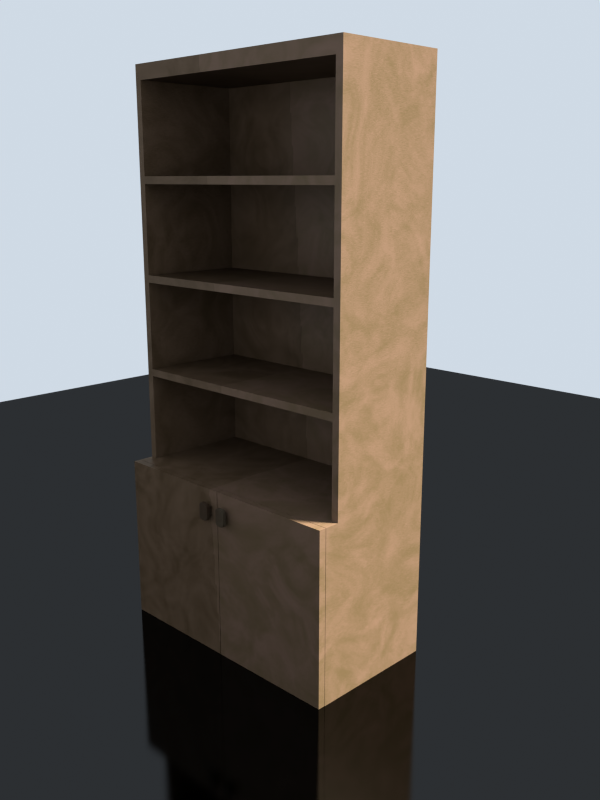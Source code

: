 # Source: bookcase.blend  (saved by Blender 2.67.0; exported with 4.5.12 LTS)
import bpy
from mathutils import Matrix  # noqa: F401  (used for matrix-valued properties, if any)

bpy.ops.wm.read_factory_settings(use_empty=True)
scene = bpy.context.scene
scene.name = 'Scene'

# ---- collections
col_collection_1 = bpy.data.collections.new('Collection 1'); scene.collection.children.link(col_collection_1)

# ---- materials (node trees are filled in below, after node groups)
mat_wood = bpy.data.materials.new('Wood')
mat_wood.alpha_threshold = 0.0
mat_wood.diffuse_color = (0.2019, 0.163, 0.1197, 1.0)
mat_wood.roughness = 0.5
mat_wood.specular_intensity = 0.2
mat_wood.line_color = (0.0, 0.0, 0.0, 1.0)
mat_dark_wood = bpy.data.materials.new('Dark Wood')
mat_dark_wood.alpha_threshold = 0.0
mat_dark_wood.diffuse_color = (0.05222, 0.02953, 0.02007, 1.0)
mat_dark_wood.roughness = 0.5
mat_dark_wood.specular_intensity = 0.2
mat_dark_wood.line_color = (0.0, 0.0, 0.0, 1.0)
mat_granite = bpy.data.materials.new('Granite')
mat_granite.alpha_threshold = 0.0
mat_granite.preview_render_type = 'CUBE'
mat_granite.diffuse_color = (0.02365, 0.02365, 0.02365, 1.0)
mat_granite.specular_color = (0.1992, 0.2019, 0.2019)
mat_granite.roughness = 1.059
mat_granite.specular_intensity = 0.8
mat_granite.line_color = (0.0, 0.0, 0.0, 1.0)

# ---- node groups
ng_wood_rings_001 = bpy.data.node_groups.new('Wood.Rings.001', 'ShaderNodeTree')
_s = ng_wood_rings_001.interface.new_socket(name='Rings', in_out='OUTPUT', socket_type='NodeSocketFloat')
_s.min_value = 0.0
_s.max_value = 0.0
_s = ng_wood_rings_001.interface.new_socket(name='Coords', in_out='INPUT', socket_type='NodeSocketVector')
_s.min_value = -1.0
_s.max_value = 1.0
_s = ng_wood_rings_001.interface.new_socket(name='Strength', in_out='INPUT', socket_type='NodeSocketFloat')
_s.default_value = 0.5
_s.min_value = -100.0
_s.max_value = 100.0
_s = ng_wood_rings_001.interface.new_socket(name='Density', in_out='INPUT', socket_type='NodeSocketFloat')
_s.default_value = 50.0
_s.min_value = -100.0
_s.max_value = 100.0
_s = ng_wood_rings_001.interface.new_socket(name='Shape', in_out='INPUT', socket_type='NodeSocketFloat')
_s.default_value = 2.5
_s.min_value = -100.0
_s.max_value = 100.0
_N = ng_wood_rings_001.nodes; _L = ng_wood_rings_001.links
n0 = _N.new('ShaderNodeMath'); n0.name = 'Add.001'; n0.location = (-680, 62)
n0.width = 120
n0.hide = True
n0.operation = 'MULTIPLY'
n1 = _N.new('ShaderNodeMath'); n1.name = 'Add'; n1.location = (-679, 105)
n1.width = 120
n1.hide = True
n1.operation = 'MULTIPLY'
n2 = _N.new('ShaderNodeMath'); n2.name = 'Add.002'; n2.location = (-566, 84)
n2.width = 120
n2.hide = True
n3 = _N.new('ShaderNodeSeparateColor'); n3.name = 'Separate RGB'; n3.location = (-791, 136)
n3.width = 80
n4 = _N.new('ShaderNodeMath'); n4.name = 'Add.003'; n4.location = (-447, 84)
n4.width = 120
n4.hide = True
n4.operation = 'POWER'
n5 = _N.new('ShaderNodeMath'); n5.name = 'Add'; n5.location = (-792, -40)
n5.width = 160
n5.hide = True
n5.operation = 'MULTIPLY'
n6 = _N.new('ShaderNodeMath'); n6.name = 'Add.001'; n6.location = (-673, -70)
n6.width = 160
n6.hide = True
n6.operation = 'ROUND'
n6.inputs[1].default_value = 0.005
n7 = _N.new('ShaderNodeMath'); n7.name = 'Add.002'; n7.location = (-558, -47)
n7.width = 160
n7.hide = True
n7.operation = 'SUBTRACT'
n8 = _N.new('ShaderNodeMath'); n8.name = 'Add.008'; n8.location = (-439, -48)
n8.width = 160
n8.hide = True
n9 = _N.new('ShaderNodeMath'); n9.name = 'Add.011'; n9.location = (-701, -134)
n9.width = 160
n9.hide = True
n9.operation = 'POWER'
n10 = _N.new('ShaderNodeMath'); n10.name = 'Add.010'; n10.location = (-472, -134)
n10.width = 160
n10.hide = True
n10.operation = 'COSINE'
n11 = _N.new('ShaderNodeMath'); n11.name = 'Add.009'; n11.location = (-586, -134)
n11.width = 160
n11.hide = True
n11.operation = 'MULTIPLY'
n11.inputs[1].default_value = 6.283
n12 = _N.new('ShaderNodeMath'); n12.name = 'Add.013'; n12.location = (-355, -143)
n12.width = 160
n12.hide = True
n12.operation = 'MULTIPLY'
n13 = _N.new('ShaderNodeMath'); n13.name = 'Add.012'; n13.location = (-239, -142)
n13.width = 160
n13.hide = True
n14 = _N.new('NodeGroupInput'); n14.name = 'Group Input'; n14.location = (-914, -45)
n15 = _N.new('NodeGroupOutput'); n15.name = 'Group Output'; n15.location = (-117, -142)
_L.new(n4.outputs[0], n5.inputs[0])
_L.new(n5.outputs[0], n6.inputs[0])
_L.new(n7.outputs[0], n8.inputs[0])
_L.new(n5.outputs[0], n7.inputs[0])
_L.new(n6.outputs[0], n7.inputs[1])
_L.new(n8.outputs[0], n9.inputs[0])
_L.new(n9.outputs[0], n11.inputs[0])
_L.new(n11.outputs[0], n10.inputs[0])
_L.new(n12.outputs[0], n13.inputs[0])
_L.new(n3.outputs[1], n5.inputs[0])
_L.new(n3.outputs[1], n5.inputs[1])
_L.new(n3.outputs[2], n6.inputs[0])
_L.new(n3.outputs[2], n6.inputs[1])
_L.new(n5.outputs[0], n7.inputs[0])
_L.new(n7.outputs[0], n4.inputs[0])
_L.new(n6.outputs[0], n7.inputs[1])
_L.new(n14.outputs[2], n5.inputs[1])
_L.new(n14.outputs[3], n9.inputs[1])
_L.new(n14.outputs[0], n3.inputs[0])
_L.new(n10.outputs[0], n12.inputs[0])
_L.new(n14.outputs[1], n12.inputs[1])
_L.new(n13.outputs[0], n15.inputs[0])
n15.is_active_output = True
ng_mod = bpy.data.node_groups.new('Mod', 'ShaderNodeTree')
_s = ng_mod.interface.new_socket(name='Output', in_out='OUTPUT', socket_type='NodeSocketFloat')
_s.min_value = 0.0
_s.max_value = 0.0
_s = ng_mod.interface.new_socket(name='Value', in_out='INPUT', socket_type='NodeSocketFloat')
_s.default_value = 55.0
_s.min_value = -1e+04
_s.max_value = 1e+04
_s = ng_mod.interface.new_socket(name='Mod', in_out='INPUT', socket_type='NodeSocketFloat')
_s.default_value = 10.0
_s.min_value = -1e+04
_s.max_value = 1e+04
_N = ng_mod.nodes; _L = ng_mod.links
n0 = _N.new('NodeGroupOutput'); n0.name = 'Group Output'; n0.location = (496, 180)
n1 = _N.new('ShaderNodeMath'); n1.name = 'Math.001'; n1.location = (327, 346)
n1.width = 120
n1.operation = 'SUBTRACT'
n2 = _N.new('ShaderNodeMath'); n2.name = 'Math.002'; n2.location = (-48, -52)
n2.width = 120
n2.operation = 'ROUND'
n2.inputs[1].default_value = 0.0
n3 = _N.new('ShaderNodeMath'); n3.name = 'Math'; n3.location = (-359, -58)
n3.width = 120
n3.operation = 'DIVIDE'
n4 = _N.new('ShaderNodeMath'); n4.name = 'Math.004'; n4.location = (-209, -57)
n4.width = 120
n4.operation = 'SUBTRACT'
n5 = _N.new('ShaderNodeMath'); n5.name = 'Math.003'; n5.location = (102, 100)
n5.width = 120
n5.operation = 'MULTIPLY'
n6 = _N.new('NodeGroupInput'); n6.name = 'Group Input'; n6.location = (-572, 35)
_L.new(n3.outputs[0], n4.inputs[0])
_L.new(n6.outputs[0], n3.inputs[0])
_L.new(n6.outputs[1], n3.inputs[1])
_L.new(n1.outputs[0], n0.inputs[0])
_L.new(n6.outputs[0], n1.inputs[0])
_L.new(n2.outputs[0], n5.inputs[0])
_L.new(n5.outputs[0], n1.inputs[1])
_L.new(n6.outputs[1], n5.inputs[1])
_L.new(n4.outputs[0], n2.inputs[0])
n0.is_active_output = True
ng_digit_select = bpy.data.node_groups.new('Digit select', 'ShaderNodeTree')
_s = ng_digit_select.interface.new_socket(name='Output', in_out='OUTPUT', socket_type='NodeSocketFloat')
_s.min_value = 0.0
_s.max_value = 0.0
_s = ng_digit_select.interface.new_socket(name='Value', in_out='INPUT', socket_type='NodeSocketFloat')
_s.default_value = 0.5
_s.min_value = -1e+04
_s.max_value = 1e+04
_s = ng_digit_select.interface.new_socket(name='Mod', in_out='INPUT', socket_type='NodeSocketFloat')
_s.default_value = 256.0
_s.min_value = -1e+04
_s.max_value = 1e+04
_s = ng_digit_select.interface.new_socket(name='Digit', in_out='INPUT', socket_type='NodeSocketFloat')
_s.min_value = 0.0
_s.max_value = 100.0
_N = ng_digit_select.nodes; _L = ng_digit_select.links
n0 = _N.new('ShaderNodeMath'); n0.name = 'Math.001'; n0.location = (-63, 158)
n0.width = 120
n0.operation = 'SUBTRACT'
n1 = _N.new('ShaderNodeMath'); n1.name = 'Math'; n1.location = (-262, 213)
n1.width = 120
n1.operation = 'DIVIDE'
n2 = _N.new('NodeGroupOutput'); n2.name = 'Group Output'; n2.location = (504, 27)
n3 = _N.new('NodeGroupInput'); n3.name = 'Group Input'; n3.location = (-717, 49)
n4 = _N.new('ShaderNodeGroup'); n4.name = 'Group.001'; n4.location = (302, 11)
n4.width = 120
n4.node_tree = ng_mod
n5 = _N.new('ShaderNodeMath'); n5.name = 'Math.002'; n5.location = (93, 115)
n5.width = 120
n5.operation = 'ROUND'
n5.inputs[1].default_value = 0.0
n6 = _N.new('ShaderNodeMath'); n6.name = 'Math.003'; n6.location = (-436, 65)
n6.width = 120
n6.operation = 'POWER'
_L.new(n3.outputs[1], n4.inputs[1])
_L.new(n1.outputs[0], n0.inputs[0])
_L.new(n0.outputs[0], n5.inputs[0])
_L.new(n5.outputs[0], n4.inputs[0])
_L.new(n4.outputs[0], n2.inputs[0])
_L.new(n3.outputs[2], n6.inputs[1])
_L.new(n3.outputs[1], n6.inputs[0])
_L.new(n6.outputs[0], n1.inputs[1])
_L.new(n3.outputs[0], n1.inputs[0])
n2.is_active_output = True
ng_vector_rand = bpy.data.node_groups.new('Vector Rand', 'ShaderNodeTree')
_s = ng_vector_rand.interface.new_socket(name='Vector', in_out='OUTPUT', socket_type='NodeSocketVector')
_s.min_value = 0.0
_s.max_value = 0.0
_s = ng_vector_rand.interface.new_socket(name='Vector', in_out='INPUT', socket_type='NodeSocketVector')
_s.default_value = (0.5, 0.5, 0.5)
_s.min_value = -1e+04
_s.max_value = 1e+04
_s = ng_vector_rand.interface.new_socket(name='Seed', in_out='INPUT', socket_type='NodeSocketFloat')
_s.default_value = 0.5
_s.min_value = 0.0
_s.max_value = 1.678e+07
_s = ng_vector_rand.interface.new_socket(name='Mod', in_out='INPUT', socket_type='NodeSocketFloat')
_s.default_value = 256.0
_s.min_value = 16.0
_s.max_value = 1024.0
_N = ng_vector_rand.nodes; _L = ng_vector_rand.links
n0 = _N.new('ShaderNodeMath'); n0.name = 'Math.003'; n0.location = (178, 174)
n0.width = 120
n0.operation = 'DIVIDE'
n0.use_clamp = True
n1 = _N.new('ShaderNodeGroup'); n1.name = 'Group.002'; n1.location = (-92, -129)
n1.width = 120
n1.node_tree = ng_digit_select
n1.inputs[2].default_value = 1.0
n2 = _N.new('ShaderNodeMath'); n2.name = 'Math.005'; n2.location = (109, -309)
n2.width = 120
n2.operation = 'DIVIDE'
n2.use_clamp = True
n3 = _N.new('ShaderNodeMath'); n3.name = 'Math.004'; n3.location = (222, -16)
n3.width = 120
n3.operation = 'DIVIDE'
n3.use_clamp = True
n4 = _N.new('ShaderNodeGroup'); n4.name = 'Group'; n4.location = (-137, 244)
n4.width = 120
n4.node_tree = ng_mod
n5 = _N.new('NodeGroupInput'); n5.name = 'Group Input'; n5.location = (-832, 265)
n6 = _N.new('ShaderNodeGroup'); n6.name = 'Group.003'; n6.location = (-115, -441)
n6.width = 120
n6.node_tree = ng_digit_select
n6.inputs[2].default_value = 2.0
n7 = _N.new('NodeGroupOutput'); n7.name = 'Group Output'; n7.location = (868, 339)
n8 = _N.new('ShaderNodeVectorMath'); n8.name = 'Vector Math'; n8.location = (726, 313)
n8.width = 80
n9 = _N.new('ShaderNodeCombineColor'); n9.name = 'Combine RGB'; n9.location = (488, -66)
n9.width = 80
_L.new(n5.outputs[0], n8.inputs[0])
_L.new(n4.outputs[0], n0.inputs[0])
_L.new(n5.outputs[2], n4.inputs[1])
_L.new(n5.outputs[2], n0.inputs[1])
_L.new(n5.outputs[1], n4.inputs[0])
_L.new(n5.outputs[2], n1.inputs[1])
_L.new(n5.outputs[1], n1.inputs[0])
_L.new(n1.outputs[0], n3.inputs[0])
_L.new(n0.outputs[0], n9.inputs[0])
_L.new(n3.outputs[0], n9.inputs[1])
_L.new(n5.outputs[2], n3.inputs[1])
_L.new(n5.outputs[1], n6.inputs[0])
_L.new(n5.outputs[2], n6.inputs[1])
_L.new(n6.outputs[0], n2.inputs[0])
_L.new(n2.outputs[0], n9.inputs[2])
_L.new(n5.outputs[2], n2.inputs[1])
_L.new(n8.outputs[0], n7.inputs[0])
_L.new(n9.outputs[0], n8.inputs[1])
n7.is_active_output = True
ng_wood_gnarl__grain___stain_001 = bpy.data.node_groups.new('Wood.Gnarl, Grain & Stain.001', 'ShaderNodeTree')
_s = ng_wood_gnarl__grain___stain_001.interface.new_socket(name='Gnarled Coords', in_out='OUTPUT', socket_type='NodeSocketColor')
_s = ng_wood_gnarl__grain___stain_001.interface.new_socket(name='Grain', in_out='OUTPUT', socket_type='NodeSocketFloat')
_s.min_value = 0.0
_s.max_value = 0.0
_s = ng_wood_gnarl__grain___stain_001.interface.new_socket(name='Coords', in_out='INPUT', socket_type='NodeSocketVector')
_s.min_value = 0.0
_s.max_value = 1.0
_s = ng_wood_gnarl__grain___stain_001.interface.new_socket(name='Gnarl Strength', in_out='INPUT', socket_type='NodeSocketFloat')
_s.subtype = 'FACTOR'
_s.default_value = 0.2
_s.min_value = 0.0
_s.max_value = 1.0
_s = ng_wood_gnarl__grain___stain_001.interface.new_socket(name='Gnarl Density', in_out='INPUT', socket_type='NodeSocketFloat')
_s.default_value = 0.6666
_s.min_value = -1000.0
_s.max_value = 1000.0
_s = ng_wood_gnarl__grain___stain_001.interface.new_socket(name='Grain Strength', in_out='INPUT', socket_type='NodeSocketFloat')
_s.default_value = 4.0
_s.min_value = -100.0
_s.max_value = 100.0
_s = ng_wood_gnarl__grain___stain_001.interface.new_socket(name='Grain Density', in_out='INPUT', socket_type='NodeSocketFloat')
_s.default_value = 100.0
_s.min_value = -1000.0
_s.max_value = 1000.0
_s = ng_wood_gnarl__grain___stain_001.interface.new_socket(name='Stain', in_out='INPUT', socket_type='NodeSocketFloat')
_s.default_value = 4.0
_s.min_value = -100.0
_s.max_value = 100.0
_N = ng_wood_gnarl__grain___stain_001.nodes; _L = ng_wood_gnarl__grain___stain_001.links
n0 = _N.new('ShaderNodeMath'); n0.name = 'Add.003'; n0.location = (-416, -28)
n0.width = 160
n0.operation = 'MULTIPLY'
n1 = _N.new('ShaderNodeMix'); n1.name = 'Mix'; n1.location = (-416, 50)
n1.width = 100
n1.hide = True
n1.data_type = 'RGBA'
n1.blend_type = 'SUBTRACT'
n1.inputs[0].default_value = 1.0
n2 = _N.new('ShaderNodeMath'); n2.name = 'Add.005'; n2.location = (367, -46)
n2.width = 160
n2.hide = True
n3 = _N.new('ShaderNodeMath'); n3.name = 'Add.015'; n3.location = (506, -65)
n3.width = 160
n3.hide = True
n3.operation = 'MULTIPLY'
n4 = _N.new('ShaderNodeMix'); n4.name = 'Mix.001'; n4.location = (-273, 18)
n4.width = 100
n4.hide = True
n4.data_type = 'RGBA'
n4.blend_type = 'ADD'
n5 = _N.new('ShaderNodeMath'); n5.name = 'Add.004'; n5.location = (-210, -53)
n5.width = 160
n5.operation = 'SUBTRACT'
n6 = _N.new('ShaderNodeMapping'); n6.name = 'Mapping'; n6.location = (-146, -1)
n6.hide = True
n6.inputs[3].default_value = (0.1, 2.0, 2.0)
n7 = _N.new('ShaderNodeMath'); n7.name = 'Add.008'; n7.location = (-376, -167)
n7.width = 160
n7.hide = True
n7.operation = 'SUBTRACT'
n8 = _N.new('ShaderNodeMath'); n8.name = 'Add.006'; n8.location = (-507, -167)
n8.width = 160
n8.hide = True
n8.operation = 'MULTIPLY'
n9 = _N.new('ShaderNodeMath'); n9.name = 'Add.009'; n9.location = (125, -112)
n9.width = 160
n9.hide = True
n9.operation = 'SUBTRACT'
n10 = _N.new('ShaderNodeMath'); n10.name = 'Add.010'; n10.location = (-6, -112)
n10.width = 160
n10.hide = True
n10.operation = 'MULTIPLY'
n11 = _N.new('ShaderNodeMath'); n11.name = 'Add.016'; n11.location = (239, -14)
n11.width = 160
n11.hide = True
n11.operation = 'SUBTRACT'
n12 = _N.new('ShaderNodeMath'); n12.name = 'Add.007'; n12.location = (116, -24)
n12.width = 160
n12.hide = True
n12.operation = 'MULTIPLY'
n13 = _N.new('NodeGroupInput'); n13.name = 'Group Input'; n13.location = (-731, -21)
n14 = _N.new('NodeGroupOutput'); n14.name = 'Group Output'; n14.location = (628, -24)
n15 = _N.new('ShaderNodeTexNoise'); n15.name = 'Noise Texture.001'; n15.location = (-25, 28)
n15.width = 150
n16 = _N.new('ShaderNodeTexNoise'); n16.name = 'Noise Texture'; n16.location = (-555, 1)
n16.width = 150
n16.hide = True
n16.inputs[3].default_value = 4.0
n16.inputs[8].default_value = 2.5
_L.new(n13.outputs[0], n16.inputs[0])
_L.new(n16.outputs[1], n1.inputs[6])
_L.new(n1.outputs[2], n4.inputs[7])
_L.new(n16.outputs[0], n0.inputs[0])
_L.new(n0.outputs[0], n5.inputs[0])
_L.new(n2.outputs[0], n3.inputs[0])
_L.new(n5.outputs[0], n2.inputs[1])
_L.new(n3.outputs[0], n14.inputs[1])
_L.new(n12.outputs[0], n11.inputs[0])
_L.new(n15.outputs[0], n12.inputs[0])
_L.new(n11.outputs[0], n2.inputs[0])
_L.new(n4.outputs[2], n6.inputs[0])
_L.new(n6.outputs[0], n15.inputs[0])
_L.new(n4.outputs[2], n14.inputs[0])
_L.new(n13.outputs[0], n4.inputs[6])
_L.new(n13.outputs[1], n4.inputs[0])
_L.new(n13.outputs[5], n0.inputs[1])
_L.new(n8.outputs[0], n7.inputs[0])
_L.new(n7.outputs[0], n5.inputs[1])
_L.new(n13.outputs[5], n8.inputs[0])
_L.new(n13.outputs[4], n15.inputs[2])
_L.new(n10.outputs[0], n9.inputs[0])
_L.new(n13.outputs[3], n10.inputs[0])
_L.new(n9.outputs[0], n11.inputs[1])
_L.new(n13.outputs[3], n12.inputs[1])
_L.new(n13.outputs[2], n16.inputs[2])
n14.is_active_output = True
ng_wood_texture = bpy.data.node_groups.new('Wood texture', 'ShaderNodeTree')
_s = ng_wood_texture.interface.new_socket(name='Color', in_out='OUTPUT', socket_type='NodeSocketColor')
_s = ng_wood_texture.interface.new_socket(name='Normal', in_out='OUTPUT', socket_type='NodeSocketColor')
_s.default_value = (0.0, 0.0, 0.0, 0.0)
_s = ng_wood_texture.interface.new_socket(name='Displacement', in_out='OUTPUT', socket_type='NodeSocketFloat')
_s.min_value = 0.0
_s.max_value = 0.0
_s = ng_wood_texture.interface.new_socket(name='Seed', in_out='INPUT', socket_type='NodeSocketFloat')
_s.min_value = 0.0
_s.max_value = 1e+06
_s = ng_wood_texture.interface.new_socket(name='Color', in_out='INPUT', socket_type='NodeSocketColor')
_s.default_value = (1.0, 0.6065, 0.2845, 1.0)
_s = ng_wood_texture.interface.new_socket(name='Ring in', in_out='INPUT', socket_type='NodeSocketColor')
_s.default_value = (0.07267, 0.0109, 0.0, 1.0)
_s = ng_wood_texture.interface.new_socket(name='Ring out', in_out='INPUT', socket_type='NodeSocketColor')
_s.default_value = (0.307, 0.1215, 0.04202, 1.0)
_s = ng_wood_texture.interface.new_socket(name='Gnarl Strength', in_out='INPUT', socket_type='NodeSocketFloat')
_s.subtype = 'FACTOR'
_s.default_value = 0.2
_s.min_value = 0.0
_s.max_value = 1.0
_s = ng_wood_texture.interface.new_socket(name='Gnarl Density', in_out='INPUT', socket_type='NodeSocketFloat')
_s.default_value = 0.5
_s.min_value = 0.0
_s.max_value = 1.0
_s = ng_wood_texture.interface.new_socket(name='Grain Strength', in_out='INPUT', socket_type='NodeSocketFloat')
_s.default_value = 4.0
_s.min_value = 0.0
_s.max_value = 10.0
_s = ng_wood_texture.interface.new_socket(name='Grain Density', in_out='INPUT', socket_type='NodeSocketFloat')
_s.default_value = 1.0
_s.min_value = 0.0
_s.max_value = 10.0
_s = ng_wood_texture.interface.new_socket(name='Stain', in_out='INPUT', socket_type='NodeSocketFloat')
_s.default_value = 4.0
_s.min_value = 0.0
_s.max_value = 10.0
_s = ng_wood_texture.interface.new_socket(name='Ring Strength', in_out='INPUT', socket_type='NodeSocketFloat')
_s.default_value = 0.5
_s.min_value = 0.0
_s.max_value = 1.0
_s = ng_wood_texture.interface.new_socket(name='Ring Density', in_out='INPUT', socket_type='NodeSocketFloat')
_s.default_value = 50.0
_s.min_value = 0.0
_s.max_value = 250.0
_s = ng_wood_texture.interface.new_socket(name='Ring Shape', in_out='INPUT', socket_type='NodeSocketFloat')
_s.default_value = 2.5
_s.min_value = 0.5
_s.max_value = 10.0
_s = ng_wood_texture.interface.new_socket(name='Bump strength', in_out='INPUT', socket_type='NodeSocketFloat')
_s.default_value = 1.0
_s.min_value = 0.0
_s.max_value = 10.0
_s = ng_wood_texture.interface.new_socket(name='Disp strength', in_out='INPUT', socket_type='NodeSocketFloat')
_s.default_value = 1.0
_s.min_value = 0.0
_s.max_value = 10.0
_s = ng_wood_texture.interface.new_socket(name='Ring depth', in_out='INPUT', socket_type='NodeSocketFloat')
_s.default_value = 1.0
_s.min_value = 0.0
_s.max_value = 1.0
_s = ng_wood_texture.interface.new_socket(name='Grain depth', in_out='INPUT', socket_type='NodeSocketFloat')
_s.default_value = 0.2
_s.min_value = 0.0
_s.max_value = 1.0
_N = ng_wood_texture.nodes; _L = ng_wood_texture.links
n0 = _N.new('ShaderNodeMix'); n0.name = 'Mix.003'; n0.location = (246, -80)
n0.width = 100
n0.hide = True
n0.data_type = 'RGBA'
n1 = _N.new('ShaderNodeMix'); n1.name = 'Mix.004'; n1.location = (246, -170)
n1.width = 100
n1.hide = True
n1.data_type = 'RGBA'
n2 = _N.new('ShaderNodeMix'); n2.name = 'Mix.002'; n2.location = (420, -80)
n2.width = 100
n2.hide = True
n2.data_type = 'RGBA'
n3 = _N.new('ShaderNodeGroup'); n3.name = 'NodeGroup.001'; n3.location = (197, 159)
n3.width = 200
n3.node_tree = ng_wood_rings_001
n4 = _N.new('ShaderNodeBump'); n4.name = 'Bump'; n4.location = (817, 509)
n4.width = 150
n4.inputs[2].default_value = 1.0
n5 = _N.new('ShaderNodeMath'); n5.name = 'Math.001'; n5.location = (281, 498)
n5.width = 120
n5.operation = 'MULTIPLY'
n6 = _N.new('NodeGroupOutput'); n6.name = 'Group Output'; n6.location = (893, 185)
n7 = _N.new('ShaderNodeMath'); n7.name = 'Math.003'; n7.location = (619, 450)
n7.width = 120
n8 = _N.new('ShaderNodeMath'); n8.name = 'Math'; n8.location = (414, 660)
n8.width = 120
n8.operation = 'MULTIPLY'
n8.inputs[1].default_value = 0.01
n9 = _N.new('ShaderNodeMath'); n9.name = 'Math.002'; n9.location = (431, 338)
n9.width = 120
n9.operation = 'MULTIPLY'
n10 = _N.new('ShaderNodeMath'); n10.name = 'Math.005'; n10.location = (774, 359)
n10.width = 120
n10.operation = 'MULTIPLY'
n11 = _N.new('NodeGroupInput'); n11.name = 'Group Input'; n11.location = (-793, -42)
n11.width = 125
n12 = _N.new('ShaderNodeMath'); n12.name = 'Math.004'; n12.location = (-182, -199)
n12.width = 120
n12.operation = 'DIVIDE'
n13 = _N.new('ShaderNodeMath'); n13.name = 'Math.006'; n13.location = (-426, -139)
n13.width = 120
n13.hide = True
n13.operation = 'MULTIPLY'
n13.inputs[1].default_value = 2.0
n14 = _N.new('ShaderNodeMath'); n14.name = 'Math.007'; n14.location = (-338, -56)
n14.width = 120
n14.hide = True
n14.operation = 'MULTIPLY'
n15 = _N.new('ShaderNodeGroup'); n15.name = 'Group.002'; n15.location = (-428, 221)
n15.width = 166
n15.node_tree = ng_vector_rand
n15.inputs[2].default_value = 100.0
n16 = _N.new('ShaderNodeGroup'); n16.name = 'NodeGroup.002'; n16.location = (-155, 283)
n16.width = 200
n16.node_tree = ng_wood_gnarl__grain___stain_001
n17 = _N.new('ShaderNodeTexCoord'); n17.name = 'Texture Coordinate'; n17.location = (-674, 249)
n17.width = 150
_L.new(n0.outputs[2], n2.inputs[6])
_L.new(n11.outputs[2], n0.inputs[6])
_L.new(n11.outputs[3], n0.inputs[7])
_L.new(n11.outputs[1], n1.inputs[7])
_L.new(n1.outputs[2], n2.inputs[7])
_L.new(n3.outputs[0], n2.inputs[0])
_L.new(n16.outputs[1], n0.inputs[0])
_L.new(n16.outputs[0], n3.inputs[0])
_L.new(n16.outputs[1], n1.inputs[0])
_L.new(n11.outputs[3], n1.inputs[6])
_L.new(n2.outputs[2], n6.inputs[0])
_L.new(n4.outputs[0], n6.inputs[1])
_L.new(n11.outputs[0], n15.inputs[1])
_L.new(n15.outputs[0], n16.inputs[0])
_L.new(n11.outputs[4], n16.inputs[1])
_L.new(n11.outputs[5], n16.inputs[2])
_L.new(n11.outputs[6], n16.inputs[3])
_L.new(n11.outputs[8], n16.inputs[5])
_L.new(n11.outputs[9], n3.inputs[1])
_L.new(n11.outputs[10], n3.inputs[2])
_L.new(n11.outputs[11], n3.inputs[3])
_L.new(n16.outputs[0], n5.inputs[1])
_L.new(n3.outputs[0], n9.inputs[1])
_L.new(n7.outputs[0], n4.inputs[3])
_L.new(n8.outputs[0], n4.inputs[0])
_L.new(n9.outputs[0], n7.inputs[1])
_L.new(n11.outputs[12], n8.inputs[0])
_L.new(n11.outputs[14], n12.inputs[0])
_L.new(n11.outputs[15], n5.inputs[0])
_L.new(n5.outputs[0], n7.inputs[0])
_L.new(n7.outputs[0], n10.inputs[0])
_L.new(n12.outputs[0], n9.inputs[0])
_L.new(n11.outputs[10], n12.inputs[1])
_L.new(n10.outputs[0], n6.inputs[2])
_L.new(n11.outputs[13], n10.inputs[1])
_L.new(n11.outputs[7], n13.inputs[0])
_L.new(n13.outputs[0], n14.inputs[0])
_L.new(n11.outputs[10], n14.inputs[1])
_L.new(n14.outputs[0], n16.inputs[4])
_L.new(n17.outputs[3], n15.inputs[0])
n6.is_active_output = True
ng_wood_shader = bpy.data.node_groups.new('Wood shader', 'ShaderNodeTree')
_s = ng_wood_shader.interface.new_socket(name='Shader', in_out='OUTPUT', socket_type='NodeSocketShader')
_s = ng_wood_shader.interface.new_socket(name='Displacement', in_out='OUTPUT', socket_type='NodeSocketFloat')
_s.min_value = 0.0
_s.max_value = 0.0
_s = ng_wood_shader.interface.new_socket(name='Seed', in_out='INPUT', socket_type='NodeSocketFloat')
_s.min_value = 0.0
_s.max_value = 1e+06
_s = ng_wood_shader.interface.new_socket(name='Color', in_out='INPUT', socket_type='NodeSocketColor')
_s.default_value = (1.0, 0.6065, 0.2845, 1.0)
_s = ng_wood_shader.interface.new_socket(name='Ring in', in_out='INPUT', socket_type='NodeSocketColor')
_s.default_value = (0.07267, 0.0109, 0.0, 1.0)
_s = ng_wood_shader.interface.new_socket(name='Ring out', in_out='INPUT', socket_type='NodeSocketColor')
_s.default_value = (0.307, 0.1215, 0.04202, 1.0)
_s = ng_wood_shader.interface.new_socket(name='Varnish', in_out='INPUT', socket_type='NodeSocketColor')
_s.default_value = (0.7357, 0.6515, 0.5668, 1.0)
_s = ng_wood_shader.interface.new_socket(name='Gnarl Strength', in_out='INPUT', socket_type='NodeSocketFloat')
_s.subtype = 'FACTOR'
_s.default_value = 0.2
_s.min_value = 0.0
_s.max_value = 1.0
_s = ng_wood_shader.interface.new_socket(name='Gnarl Density', in_out='INPUT', socket_type='NodeSocketFloat')
_s.default_value = 0.5
_s.min_value = 0.0
_s.max_value = 1.0
_s = ng_wood_shader.interface.new_socket(name='Grain Strength', in_out='INPUT', socket_type='NodeSocketFloat')
_s.default_value = 4.0
_s.min_value = 0.0
_s.max_value = 10.0
_s = ng_wood_shader.interface.new_socket(name='Grain Density', in_out='INPUT', socket_type='NodeSocketFloat')
_s.default_value = 40.0
_s.min_value = 0.0
_s.max_value = 10.0
_s = ng_wood_shader.interface.new_socket(name='Stain', in_out='INPUT', socket_type='NodeSocketFloat')
_s.default_value = 4.0
_s.min_value = 0.0
_s.max_value = 10.0
_s = ng_wood_shader.interface.new_socket(name='Ring Strength', in_out='INPUT', socket_type='NodeSocketFloat')
_s.default_value = 0.5
_s.min_value = 0.0
_s.max_value = 1.0
_s = ng_wood_shader.interface.new_socket(name='Ring Density', in_out='INPUT', socket_type='NodeSocketFloat')
_s.default_value = 20.0
_s.min_value = 0.0
_s.max_value = 250.0
_s = ng_wood_shader.interface.new_socket(name='Ring Shape', in_out='INPUT', socket_type='NodeSocketFloat')
_s.default_value = 2.5
_s.min_value = 0.5
_s.max_value = 10.0
_s = ng_wood_shader.interface.new_socket(name='Bump strength', in_out='INPUT', socket_type='NodeSocketFloat')
_s.min_value = 0.0
_s.max_value = 10.0
_s = ng_wood_shader.interface.new_socket(name='Disp strength', in_out='INPUT', socket_type='NodeSocketFloat')
_s.min_value = 0.0
_s.max_value = 10.0
_s = ng_wood_shader.interface.new_socket(name='Ring depth', in_out='INPUT', socket_type='NodeSocketFloat')
_s.default_value = 2.0
_s.min_value = 0.0
_s.max_value = 1.0
_s = ng_wood_shader.interface.new_socket(name='Grain depth', in_out='INPUT', socket_type='NodeSocketFloat')
_s.default_value = 0.2
_s.min_value = 0.0
_s.max_value = 1.0
_s = ng_wood_shader.interface.new_socket(name='Shine', in_out='INPUT', socket_type='NodeSocketFloat')
_s.default_value = 0.5
_s.min_value = 0.0
_s.max_value = 1.0
_s = ng_wood_shader.interface.new_socket(name='Roughness', in_out='INPUT', socket_type='NodeSocketFloat')
_s.default_value = 0.7
_s.min_value = 0.0
_s.max_value = 1.0
_s = ng_wood_shader.interface.new_socket(name='Reflection', in_out='INPUT', socket_type='NodeSocketFloat')
_s.default_value = 0.05
_s.min_value = 0.0
_s.max_value = 1.0
_N = ng_wood_shader.nodes; _L = ng_wood_shader.links
n0 = _N.new('ShaderNodeMix'); n0.name = 'Mix'; n0.location = (7, -137)
n0.width = 100
n0.data_type = 'RGBA'
n0.inputs[6].default_value = (0.0, 0.0, 0.0, 1.0)
n1 = _N.new('ShaderNodeMath'); n1.name = 'Math'; n1.location = (140, 144)
n1.width = 120
n1.use_clamp = True
n2 = _N.new('ShaderNodeFresnel'); n2.name = 'Fresnel'; n2.location = (-103, 118)
n2.width = 150
n2.inputs[0].default_value = 1.8
n3 = _N.new('ShaderNodeBsdfDiffuse'); n3.name = 'Diffuse BSDF'; n3.location = (150, -17)
n4 = _N.new('ShaderNodeBsdfAnisotropic'); n4.name = 'Glossy BSDF'; n4.location = (183, -156)
n4.width = 200
n4.distribution = 'BECKMANN'
n5 = _N.new('ShaderNodeMixShader'); n5.name = 'Mix Shader'; n5.location = (449, -6)
n5.width = 150
n6 = _N.new('NodeGroupOutput'); n6.name = 'Group Output'; n6.location = (677, -101)
n7 = _N.new('ShaderNodeMath'); n7.name = 'Math.003'; n7.location = (-222, -343)
n7.width = 120
n7.hide = True
n7.operation = 'DIVIDE'
n7.inputs[1].default_value = 2.0
n8 = _N.new('ShaderNodeMath'); n8.name = 'Math.002'; n8.location = (-401, -633)
n8.width = 120
n8.hide = True
n8.operation = 'DIVIDE'
n8.inputs[1].default_value = 10.0
n9 = _N.new('ShaderNodeMath'); n9.name = 'Math.001'; n9.location = (-156, -395)
n9.width = 120
n9.hide = True
n9.operation = 'DIVIDE'
n9.inputs[1].default_value = 5.0
n10 = _N.new('ShaderNodeMath'); n10.name = 'Math.004'; n10.location = (-70, -340)
n10.width = 120
n10.hide = True
n10.operation = 'DIVIDE'
n10.inputs[1].default_value = 2.0
n11 = _N.new('NodeGroupInput'); n11.name = 'Group Input'; n11.location = (-661, -241)
n12 = _N.new('ShaderNodeGroup'); n12.name = 'Group'; n12.location = (-385, -13)
n12.width = 144
n12.node_tree = ng_wood_texture
n13 = _N.new('ShaderNodeMath'); n13.name = 'Math.005'; n13.location = (0, 0)
n13.operation = 'POWER'
_L.new(n3.outputs[0], n5.inputs[1])
_L.new(n0.outputs[2], n4.inputs[0])
_L.new(n1.outputs[0], n5.inputs[0])
_L.new(n4.outputs[0], n5.inputs[2])
_L.new(n2.outputs[0], n1.inputs[0])
_L.new(n12.outputs[0], n3.inputs[0])
_L.new(n12.outputs[2], n6.inputs[1])
_L.new(n12.outputs[1], n4.inputs[4])
_L.new(n12.outputs[1], n3.inputs[2])
_L.new(n11.outputs[0], n12.inputs[0])
_L.new(n11.outputs[2], n12.inputs[2])
_L.new(n11.outputs[3], n12.inputs[3])
_L.new(n11.outputs[1], n12.inputs[1])
_L.new(n11.outputs[5], n12.inputs[4])
_L.new(n11.outputs[6], n12.inputs[5])
_L.new(n11.outputs[7], n12.inputs[6])
_L.new(n11.outputs[8], n12.inputs[7])
_L.new(n11.outputs[9], n12.inputs[8])
_L.new(n11.outputs[10], n12.inputs[9])
_L.new(n11.outputs[11], n12.inputs[10])
_L.new(n11.outputs[12], n12.inputs[11])
_L.new(n11.outputs[13], n12.inputs[12])
_L.new(n11.outputs[14], n12.inputs[13])
_L.new(n11.outputs[15], n12.inputs[14])
_L.new(n11.outputs[16], n12.inputs[15])
_L.new(n11.outputs[17], n7.inputs[0])
_L.new(n11.outputs[18], n9.inputs[0])
_L.new(n11.outputs[19], n8.inputs[0])
_L.new(n5.outputs[0], n6.inputs[0])
_L.new(n11.outputs[4], n0.inputs[7])
_L.new(n9.outputs[0], n10.inputs[0])
_L.new(n8.outputs[0], n1.inputs[1])
_L.new(n7.outputs[0], n0.inputs[0])
_L.new(n10.outputs[0], n3.inputs[1])
_L.new(n9.outputs[0], n13.inputs[0])
_L.new(n13.outputs[0], n4.inputs[1])
n6.is_active_output = True

# ---- material node trees
mat_wood.use_nodes = True; mat_wood.node_tree.nodes.clear()
_N = mat_wood.node_tree.nodes; _L = mat_wood.node_tree.links
n0 = _N.new('ShaderNodeOutputMaterial'); n0.name = 'Material Output'; n0.location = (300, 300)
n0.width = 120
n1 = _N.new('ShaderNodeGroup'); n1.name = 'Group'; n1.location = (26, 311)
n1.width = 158
n1.node_tree = ng_wood_shader
n1.inputs[0].default_value = 0.0
n1.inputs[1].default_value = (0.1845, 0.1137, 0.08023, 1.0)
n1.inputs[2].default_value = (0.05673, 0.02909, 0.01631, 1.0)
n1.inputs[3].default_value = (0.1149, 0.07865, 0.04065, 1.0)
n1.inputs[4].default_value = (0.7357, 0.6515, 0.5668, 1.0)
n1.inputs[5].default_value = 0.2
n1.inputs[6].default_value = 0.5
n1.inputs[7].default_value = 4.0
n1.inputs[8].default_value = 2.0
n1.inputs[9].default_value = 4.0
n1.inputs[10].default_value = 0.5
n1.inputs[11].default_value = 15.0
n1.inputs[12].default_value = 2.5
n1.inputs[13].default_value = 1.0
n1.inputs[14].default_value = 0.0
n1.inputs[15].default_value = 2.0
n1.inputs[16].default_value = 0.2
n1.inputs[17].default_value = 0.5
n1.inputs[18].default_value = 0.7
n1.inputs[19].default_value = 0.075
n2 = _N.new('ShaderNodeDisplacement'); n2.name = 'Displacement'; n2.location = (0, 0)
n2.inputs[1].default_value = 0.0
n2.inputs[2].default_value = 0.1
_L.new(n1.outputs[0], n0.inputs[0])
_L.new(n1.outputs[1], n2.inputs[0])
_L.new(n2.outputs[0], n0.inputs[2])
n0.is_active_output = True
mat_dark_wood.use_nodes = True; mat_dark_wood.node_tree.nodes.clear()
_N = mat_dark_wood.node_tree.nodes; _L = mat_dark_wood.node_tree.links
n0 = _N.new('ShaderNodeOutputMaterial'); n0.name = 'Material Output'; n0.location = (300, 300)
n0.width = 120
n1 = _N.new('ShaderNodeGroup'); n1.name = 'Group'; n1.location = (26, 311)
n1.width = 158
n1.node_tree = ng_wood_shader
n1.inputs[0].default_value = 1.253e+05
n1.inputs[1].default_value = (0.08048, 0.06666, 0.04599, 1.0)
n1.inputs[2].default_value = (0.03522, 0.0187, 0.0109, 1.0)
n1.inputs[3].default_value = (0.05564, 0.03418, 0.02121, 1.0)
n1.inputs[4].default_value = (0.7357, 0.6515, 0.5668, 1.0)
n1.inputs[5].default_value = 0.2
n1.inputs[6].default_value = 0.5
n1.inputs[7].default_value = 4.0
n1.inputs[8].default_value = 2.0
n1.inputs[9].default_value = 4.0
n1.inputs[10].default_value = 0.5
n1.inputs[11].default_value = 15.0
n1.inputs[12].default_value = 2.5
n1.inputs[13].default_value = 1.0
n1.inputs[14].default_value = 0.0
n1.inputs[15].default_value = 2.0
n1.inputs[16].default_value = 0.2
n1.inputs[17].default_value = 0.5
n1.inputs[18].default_value = 0.7
n1.inputs[19].default_value = 0.075
n2 = _N.new('ShaderNodeDisplacement'); n2.name = 'Displacement'; n2.location = (0, 0)
n2.inputs[1].default_value = 0.0
n2.inputs[2].default_value = 0.1
_L.new(n1.outputs[0], n0.inputs[0])
_L.new(n1.outputs[1], n2.inputs[0])
_L.new(n2.outputs[0], n0.inputs[2])
n0.is_active_output = True
mat_granite.use_nodes = True; mat_granite.node_tree.nodes.clear()
_N = mat_granite.node_tree.nodes; _L = mat_granite.node_tree.links
n0 = _N.new('ShaderNodeOutputMaterial'); n0.name = 'Material Output'; n0.location = (300, 300)
n0.width = 120
n1 = _N.new('ShaderNodeBsdfAnisotropic'); n1.name = 'Glossy BSDF'; n1.location = (100, 300)
n1.distribution = 'BECKMANN'
n1.inputs[0].default_value = (0.03998, 0.03998, 0.03998, 1.0)
n1.inputs[1].default_value = 0.1
_L.new(n1.outputs[0], n0.inputs[0])
n0.is_active_output = True

# ---- world
world_world = bpy.data.worlds.new('World'); scene.world = world_world
world_world.use_nodes = True; world_world.node_tree.nodes.clear()
_N = world_world.node_tree.nodes; _L = world_world.node_tree.links
n0 = _N.new('ShaderNodeOutputWorld'); n0.name = 'World Output'; n0.location = (300, 300)
n0.width = 120
n1 = _N.new('ShaderNodeBackground'); n1.name = 'Background'; n1.location = (10, 300)
n1.width = 150
n1.inputs[0].default_value = (0.6269, 0.7028, 0.7874, 1.0)
_L.new(n1.outputs[0], n0.inputs[0])
n0.is_active_output = True
world_world.color = (0.2237, 0.2782, 0.3424)
world_world.use_sun_shadow = False
world_world.sun_shadow_jitter_overblur = 0.0
world_world.cycles.sampling_method = 'MANUAL'
world_world.cycles.sample_map_resolution = 256
world_world.light_settings.ao_factor = 0.3
world_world.light_settings.distance = 2.0

# ---- cameras
cam_camera = bpy.data.cameras.new('Camera')
cam_camera.lens = 35.0
cam_camera.sensor_width = 32.0
cam_camera.sensor_height = 18.0
cam_camera.dof.focus_distance = 0.0

# ---- lights
light_sun = bpy.data.lights.new('Sun', 'SUN')
light_sun.color = (1.0, 0.95, 0.7641)
light_sun.transmission_factor = 0.0
light_sun.angle = 0.1993
light_sun.energy = 20.0
light_sun.shadow_buffer_clip_start = 0.5
light_sun.shadow_soft_size = 0.1
light_sun.shadow_cascade_max_distance = 1000.0

# ---- meshes
me_cube = bpy.data.meshes.new('Cube')
me_cube.from_pydata([(-3.0, -4.5, 0.0), (-3.0, 4.5, 0.0), (1.0, 4.5, 0.0), (1.0, -4.5, 0.0), (-3.0, -4.5, 19.0), (-3.0, 4.5, 19.0), (1.0, 4.5, 19.0), (1.0, -4.5, 19.0), (-3.0, 4.5, 0.5), (-3.0, -4.5, 0.5), (1.0, 4.5, 0.5), (1.0, -4.5, 0.5), (-3.0, 4.25, 19.0), (-3.0, 4.25, 0.0), (1.0, 4.25, 19.0), (1.0, 4.25, 0.0), (-3.0, 4.25, 0.5), (1.0, 4.25, 0.5), (-3.0, -4.25, 19.0), (-3.0, -4.25, 0.5), (1.0, -4.25, 19.0), (-3.0, -4.25, 0.0), (1.0, -4.25, 0.5), (1.0, -4.25, 0.0), (-3.0, -4.5, 5.5), (-3.0, 4.5, 5.5), (1.0, 4.5, 5.5), (1.0, -4.5, 5.5), (-3.0, 4.25, 5.5), (1.0, 4.25, 5.5), (1.0, -4.25, 5.5), (-3.0, -4.25, 5.5), (-3.0, 4.25, 12.0), (1.0, 4.25, 12.0), (1.0, -4.25, 12.0), (-3.0, -4.25, 12.0), (-3.0, -4.25, 5.75), (1.0, -4.25, 5.75), (1.0, 4.25, 5.75), (-3.0, 4.25, 5.75), (-3.0, 4.25, 8.75), (1.0, 4.25, 8.75), (1.0, -4.25, 8.75), (-3.0, -4.25, 8.75), (-3.0, -4.5, 8.75), (-3.0, 4.5, 8.75), (1.0, 4.5, 8.75), (1.0, -4.5, 8.75), (1.0, -4.5, 5.75), (1.0, 4.5, 5.75), (-3.0, 4.5, 5.75), (-3.0, -4.5, 5.75), (-3.0, -4.25, 9.0), (1.0, -4.25, 9.0), (1.0, 4.25, 9.0), (-3.0, 4.25, 9.0), (-3.0, -4.25, 12.25), (1.0, -4.25, 12.25), (1.0, 4.25, 12.25), (-3.0, 4.25, 12.25), (1.0, -4.5, 12.25), (1.0, 4.5, 12.25), (-3.0, 4.5, 12.25), (-3.0, -4.5, 12.25), (1.0, -4.5, 9.0), (1.0, 4.5, 9.0), (-3.0, 4.5, 9.0), (-3.0, -4.5, 9.0), (1.0, -4.5, 12.0), (1.0, 4.5, 12.0), (-3.0, 4.5, 12.0), (-3.0, -4.5, 12.0), (-3.0, -4.5, 15.25), (-3.0, 4.5, 15.25), (1.0, 4.5, 15.25), (1.0, -4.5, 15.25), (-3.0, 4.25, 15.25), (1.0, 4.25, 15.25), (1.0, -4.25, 15.25), (-3.0, -4.25, 15.25), (-3.0, -4.25, 15.5), (1.0, -4.25, 15.5), (1.0, 4.25, 15.5), (-3.0, 4.25, 15.5), (-3.0, 4.25, 18.5), (1.0, 4.25, 18.5), (1.0, -4.25, 18.5), (-3.0, -4.25, 18.5), (-3.0, -4.5, 18.5), (-3.0, 4.5, 18.5), (1.0, 4.5, 18.5), (1.0, -4.5, 18.5), (1.0, -4.5, 15.5), (1.0, 4.5, 15.5), (-3.0, 4.5, 15.5), (-3.0, -4.5, 15.5), (0.75, 4.25, 5.75), (0.75, -4.25, 5.75), (0.75, -4.25, 12.0), (0.75, 4.25, 12.0), (0.75, -4.25, 15.25), (0.75, 4.25, 15.25), (0.75, 4.25, 12.25), (0.75, -4.25, 12.25), (0.75, 4.25, 8.75), (0.75, -4.25, 8.75), (0.75, -4.25, 9.0), (0.75, 4.25, 9.0), (0.75, -4.25, 15.5), (0.75, 4.25, 15.5), (0.75, 4.25, 18.5), (0.75, -4.25, 18.5), (-3.0, 4.25, 2.88), (1.0, 4.25, 2.88), (1.0, -4.25, 2.88), (-3.0, -4.25, 2.88), (-3.0, -4.5, 2.88), (-3.0, 4.5, 2.88), (1.0, 4.5, 2.88), (1.0, -4.5, 2.88), (-3.0, 4.25, 3.12), (1.0, 4.25, 3.12), (1.0, -4.25, 3.12), (-3.0, -4.25, 3.12), (-3.0, -4.5, 3.12), (-3.0, 4.5, 3.12), (1.0, 4.5, 3.12), (1.0, -4.5, 3.12), (0.75, 4.25, 0.5), (0.75, -4.25, 0.5), (0.75, 4.25, 5.5), (0.75, -4.25, 5.5), (0.75, 4.25, 2.88), (0.75, -4.25, 2.88), (0.75, 4.25, 3.12), (0.75, -4.25, 3.12), (-3.516, 4.5, 0.02039), (-3.516, 4.5, 5.75), (-3.516, 0.01435, 0.02039), (-3.516, 0.01435, 5.75), (-3.766, 4.5, 0.02039), (-3.766, 4.5, 5.75), (-3.766, 0.01435, 0.02039), (-3.766, 0.01435, 5.75), (-3.516, -0.01435, 0.02039), (-3.516, -0.01435, 5.75), (-3.516, -4.5, 0.02039), (-3.516, -4.5, 5.75), (-3.766, -0.01435, 0.02039), (-3.766, -0.01435, 5.75), (-3.766, -4.5, 0.02039), (-3.766, -4.5, 5.75), (-3.5, -4.5, 0.0), (-3.5, 4.5, 0.0), (-3.5, 4.5, 0.5), (-3.5, -4.5, 0.5), (-3.5, 4.25, 0.0), (-3.5, 4.25, 0.5), (-3.5, -4.25, 0.5), (-3.5, -4.25, 0.0), (-3.5, -4.5, 5.5), (-3.5, 4.5, 5.5), (-3.5, 4.25, 5.5), (-3.5, -4.25, 5.5), (-3.5, -4.25, 5.75), (-3.5, 4.25, 5.75), (-3.5, 4.5, 5.75), (-3.5, -4.5, 5.75), (-3.5, 4.25, 2.88), (-3.5, -4.25, 2.88), (-3.5, -4.5, 2.88), (-3.5, 4.5, 2.88), (-3.5, 4.25, 3.12), (-3.5, -4.25, 3.12), (-3.5, -4.5, 3.12), (-3.5, 4.5, 3.12), (-3.916, 0.2807, 4.903), (-3.916, 0.2807, 5.202), (-3.916, 0.4144, 5.202), (-3.916, 0.4144, 4.903), (-3.766, 0.2807, 4.903), (-3.766, 0.2807, 5.202), (-3.766, 0.4144, 5.202), (-3.766, 0.4144, 4.903), (-3.916, -0.2807, 4.903), (-3.916, -0.2807, 5.202), (-3.916, -0.4144, 5.202), (-3.916, -0.4144, 4.903), (-3.766, -0.2807, 4.903), (-3.766, -0.2807, 5.202), (-3.766, -0.4144, 5.202), (-3.766, -0.4144, 4.903), (-3.916, 0.3143, 5.35), (-3.916, 0.2143, 5.25), (-3.916, 0.2553, 5.259), (-3.916, 0.2436, 5.321), (-3.916, 0.2143, 4.855), (-3.916, 0.3143, 4.755), (-3.916, 0.2553, 4.846), (-3.916, 0.2436, 4.784), (-3.916, 0.5808, 5.25), (-3.916, 0.4808, 5.35), (-3.916, 0.5061, 5.284), (-3.916, 0.5515, 5.321), (-3.916, 0.4808, 4.755), (-3.916, 0.5808, 4.855), (-3.916, 0.5061, 4.821), (-3.916, 0.5515, 4.784), (-4.027, 0.2143, 5.25), (-4.027, 0.3143, 5.35), (-4.027, 0.2436, 5.321), (-4.027, 0.3143, 4.755), (-4.027, 0.2143, 4.855), (-4.027, 0.2436, 4.784), (-4.027, 0.4808, 5.35), (-4.027, 0.5808, 5.25), (-4.027, 0.5515, 5.321), (-4.027, 0.5808, 4.855), (-4.027, 0.4808, 4.755), (-4.027, 0.5515, 4.784), (-3.916, -0.2143, 5.25), (-3.916, -0.3143, 5.35), (-3.916, -0.2553, 5.259), (-3.916, -0.2436, 5.321), (-3.916, -0.3143, 4.755), (-3.916, -0.2143, 4.855), (-3.916, -0.2553, 4.846), (-3.916, -0.2436, 4.784), (-3.916, -0.4808, 5.35), (-3.916, -0.5808, 5.25), (-3.916, -0.5061, 5.284), (-3.916, -0.5515, 5.321), (-3.916, -0.5808, 4.855), (-3.916, -0.4808, 4.755), (-3.916, -0.5061, 4.821), (-3.916, -0.5515, 4.784), (-4.027, -0.3143, 5.35), (-4.027, -0.2143, 5.25), (-4.027, -0.2436, 5.321), (-4.027, -0.2143, 4.855), (-4.027, -0.3143, 4.755), (-4.027, -0.2436, 4.784), (-4.027, -0.5808, 5.25), (-4.027, -0.4808, 5.35), (-4.027, -0.5515, 5.321), (-4.027, -0.4808, 4.755), (-4.027, -0.5808, 4.855), (-4.027, -0.5515, 4.784)], [], [(16, 112, 168, 157), (8, 10, 2, 1), (22, 11, 3, 23), (11, 9, 0, 3), (13, 1, 2, 15), (14, 6, 5, 12), (8, 1, 153, 154), (117, 118, 10, 8), (114, 119, 11, 22), (119, 116, 9, 11), (51, 36, 164, 167), (10, 17, 15, 2), (21, 13, 15, 23), (20, 14, 12, 18), (28, 120, 134, 130), (118, 113, 17, 10), (116, 124, 174, 170), (17, 22, 23, 15), (113, 114, 22, 17), (50, 25, 161, 166), (0, 21, 23, 3), (7, 20, 18, 4), (117, 8, 154, 171), (50, 49, 26, 25), (37, 48, 27, 30), (48, 51, 24, 27), (0, 9, 155, 152), (49, 38, 29, 26), (39, 50, 166, 165), (38, 37, 30, 29), (41, 42, 37, 38), (46, 41, 38, 49), (66, 65, 46, 45), (45, 46, 49, 50), (52, 55, 40, 43), (39, 36, 97, 96), (44, 43, 36, 51), (33, 34, 53, 54), (40, 45, 50, 39), (56, 59, 32, 35), (42, 47, 48, 37), (73, 74, 61, 62), (69, 33, 54, 65), (55, 66, 45, 40), (47, 44, 51, 48), (65, 54, 41, 46), (32, 70, 66, 55), (64, 67, 44, 47), (78, 75, 60, 57), (54, 53, 42, 41), (71, 35, 52, 67), (67, 52, 43, 44), (53, 64, 47, 42), (68, 71, 67, 64), (72, 79, 56, 63), (76, 59, 102, 101), (77, 78, 57, 58), (63, 56, 35, 71), (61, 58, 33, 69), (70, 69, 65, 66), (34, 68, 64, 53), (60, 63, 71, 68), (59, 62, 70, 32), (57, 60, 68, 34), (32, 55, 107, 99), (58, 57, 34, 33), (62, 61, 69, 70), (76, 73, 62, 59), (74, 77, 58, 61), (75, 72, 63, 60), (94, 93, 74, 73), (81, 92, 75, 78), (95, 80, 79, 72), (82, 81, 78, 77), (80, 83, 76, 79), (83, 94, 73, 76), (93, 82, 77, 74), (92, 95, 72, 75), (88, 87, 80, 95), (86, 91, 92, 81), (12, 5, 89, 84), (79, 76, 101, 100), (87, 84, 110, 111), (85, 86, 81, 82), (89, 90, 93, 94), (105, 104, 96, 97), (90, 85, 82, 93), (7, 4, 88, 91), (84, 89, 94, 83), (4, 18, 87, 88), (56, 79, 100, 103), (98, 99, 107, 106), (91, 88, 95, 92), (18, 12, 84, 87), (35, 32, 99, 98), (52, 35, 98, 106), (6, 14, 85, 90), (59, 56, 103, 102), (20, 7, 91, 86), (14, 20, 86, 85), (5, 6, 90, 89), (43, 40, 104, 105), (36, 43, 105, 97), (55, 52, 106, 107), (83, 80, 108, 109), (84, 83, 109, 110), (100, 101, 102, 103), (111, 110, 109, 108), (80, 87, 111, 108), (40, 39, 96, 104), (120, 28, 162, 172), (125, 126, 118, 117), (122, 127, 119, 114), (127, 124, 116, 119), (123, 120, 112, 115), (126, 121, 113, 118), (31, 123, 173, 163), (121, 122, 114, 113), (13, 21, 159, 156), (25, 26, 126, 125), (30, 27, 127, 122), (27, 24, 124, 127), (123, 31, 131, 135), (26, 29, 121, 126), (21, 0, 152, 159), (29, 30, 122, 121), (133, 132, 128, 129), (131, 130, 134, 135), (115, 112, 132, 133), (19, 115, 133, 129), (16, 19, 129, 128), (112, 16, 128, 132), (120, 123, 135, 134), (31, 28, 130, 131), (139, 138, 136, 137), (143, 141, 140, 142), (138, 139, 143, 142), (137, 136, 140, 141), (136, 138, 142, 140), (139, 137, 141, 143), (147, 146, 144, 145), (151, 149, 148, 150), (146, 147, 151, 150), (145, 144, 148, 149), (144, 146, 150, 148), (147, 145, 149, 151), (157, 154, 153, 156), (168, 171, 154, 157), (158, 157, 156, 159), (170, 169, 158, 155), (155, 158, 159, 152), (165, 166, 161, 162), (164, 165, 162, 163), (167, 164, 163, 160), (172, 175, 171, 168), (174, 173, 169, 170), (162, 161, 175, 172), (160, 163, 173, 174), (25, 125, 175, 161), (28, 31, 163, 162), (1, 13, 156, 153), (9, 116, 170, 155), (123, 115, 169, 173), (112, 120, 172, 168), (19, 16, 157, 158), (36, 39, 165, 164), (124, 24, 160, 174), (24, 51, 167, 160), (125, 117, 171, 175), (115, 19, 158, 169), (179, 178, 182, 183), (178, 179, 206, 205, 200, 202), (177, 178, 202, 201, 192, 194), (196, 193, 208, 212), (200, 205, 217, 215), (192, 201, 214, 209), (179, 176, 198, 197, 204, 206), (204, 197, 211, 218), (217, 219, 218, 211, 213, 212, 208, 210, 209, 214, 216, 215), (183, 182, 181, 180), (176, 179, 183, 180), (177, 176, 180, 181), (178, 177, 181, 182), (187, 191, 190, 186), (245, 247, 246, 242, 244, 243, 236, 238, 237, 239, 241, 240), (185, 222, 221, 228, 230, 186), (184, 226, 225, 220, 222, 185), (187, 234, 233, 224, 226, 184), (233, 245, 240, 224), (221, 236, 243, 228), (186, 230, 229, 232, 234, 187), (229, 242, 246, 232), (191, 188, 189, 190), (184, 188, 191, 187), (185, 189, 188, 184), (186, 190, 189, 185), (192, 195, 194), (195, 193, 194), (196, 199, 198), (199, 197, 198), (200, 203, 202), (203, 201, 202), (204, 207, 206), (207, 205, 206), (204, 218, 219, 207), (207, 219, 217, 205), (214, 201, 203, 216), (216, 203, 200, 215), (192, 209, 210, 195), (195, 210, 208, 193), (211, 197, 199, 213), (213, 199, 196, 212), (176, 177, 194, 193, 196, 198), (220, 223, 222), (223, 221, 222), (224, 227, 226), (227, 225, 226), (228, 231, 230), (231, 229, 230), (232, 235, 234), (235, 233, 234), (232, 246, 247, 235), (235, 247, 245, 233), (242, 229, 231, 244), (244, 231, 228, 243), (220, 237, 238, 223), (223, 238, 236, 221), (239, 225, 227, 241), (241, 227, 224, 240), (225, 239, 237, 220)])
me_cube.polygons.foreach_set('material_index', [0, 0, 0, 0, 0, 0, 0, 0, 0, 0, 0, 0, 0, 0, 0, 0, 0, 0, 0, 0, 0, 0, 0, 0, 0, 0, 0, 0, 0, 0, 0, 0, 0, 0, 0, 0, 0, 0, 0, 0, 0, 0, 0, 0, 0, 0, 0, 0, 0, 0, 0, 0, 0, 0, 0, 0, 0, 0, 0, 0, 0, 0, 0, 0, 0, 0, 0, 0, 0, 0, 0, 0, 0, 0, 0, 0, 0, 0, 0, 0, 0, 0, 0, 0, 0, 0, 0, 0, 0, 0, 0, 0, 0, 0, 0, 0, 0, 0, 0, 0, 0, 0, 0, 0, 0, 0, 0, 0, 0, 0, 0, 0, 0, 0, 0, 0, 0, 0, 0, 0, 0, 0, 0, 0, 0, 0, 0, 0, 0, 0, 0, 0, 0, 0, 0, 0, 0, 0, 0, 0, 0, 0, 0, 0, 0, 0, 0, 0, 0, 0, 0, 0, 0, 0, 0, 0, 0, 0, 0, 0, 0, 0, 0, 0, 0, 0, 0, 0, 0, 0, 1, 1, 1, 1, 1, 1, 1, 1, 1, 1, 1, 1, 1, 1, 1, 1, 1, 1, 1, 1, 1, 1, 1, 1, 1, 1, 1, 1, 1, 1, 1, 1, 1, 1, 1, 1, 1, 1, 1, 1, 1, 1, 1, 1, 1, 1, 1, 1, 1, 1, 1, 1, 1, 1, 1, 1, 1, 1, 1, 1])
me_cube.materials.append(mat_wood)
me_cube.materials.append(mat_dark_wood)
me_cube.use_remesh_preserve_volume = False
me_cube.use_remesh_preserve_attributes = False
me_cube.use_mirror_vertex_groups = False
me_cube.update()
me_cube_002 = bpy.data.meshes.new('Cube.002')
me_cube_002.from_pydata([(-1.0, -1.0, -1.0), (-1.0, 1.0, -1.0), (1.0, 1.0, -1.0), (1.0, -1.0, -1.0), (-1.0, -1.0, 1.0), (-1.0, 1.0, 1.0), (1.0, 1.0, 1.0), (1.0, -1.0, 1.0)], [], [(4, 5, 1, 0), (5, 6, 2, 1), (6, 7, 3, 2), (7, 4, 0, 3), (0, 1, 2, 3), (7, 6, 5, 4)])
me_cube_002.materials.append(mat_granite)
me_cube_002.use_remesh_preserve_volume = False
me_cube_002.use_remesh_preserve_attributes = False
me_cube_002.use_mirror_vertex_groups = False
me_cube_002.update()
arm_armature = bpy.data.armatures.new('Armature')  # bones are not reproduced

# ---- objects
ob_bookcase = bpy.data.objects.new('Bookcase', arm_armature)
ob_mesh = bpy.data.objects.new('Mesh', me_cube)
ob_empty = bpy.data.objects.new('Empty', None)
ob_camera = bpy.data.objects.new('Camera', cam_camera)
ob_sun = bpy.data.objects.new('Sun', light_sun)
ob_ground = bpy.data.objects.new('Ground', me_cube_002)

# ---- transforms, parenting, visibility, modifiers, constraints
ob_bookcase.location = (-3.822, 1.633, 2.046)
ob_bookcase.show_in_front = True
ob_bookcase.lineart.crease_threshold = 0.0
ob_mesh.parent = ob_bookcase
ob_mesh.matrix_parent_inverse = Matrix(((1.0, 0.0, 0.0, 3.822), (0.0, 1.0, 0.0, -1.633), (0.0, 0.0, 1.0, -2.046), (0.0, 0.0, 0.0, 1.0)))
ob_mesh.location = (0.0, 0.0, 0.0)
ob_mesh.lineart.crease_threshold = 0.0
_vg = ob_mesh.vertex_groups.new(name='Left')
_vg.add([136, 137, 138, 139, 140, 141, 142, 143, 176, 177, 178, 179, 180, 181, 182, 183, 192, 193, 194, 195, 196, 197, 198, 199, 200, 201, 202, 203, 204, 205, 206, 207, 208, 209, 210, 211, 212, 213, 214, 215, 216, 217, 218, 219], 1.0, 'REPLACE')
_vg = ob_mesh.vertex_groups.new(name='Right')
_vg.add([144, 145, 146, 147, 148, 149, 150, 151, 184, 185, 186, 187, 188, 189, 190, 191, 220, 221, 222, 223, 224, 225, 226, 227, 228, 229, 230, 231, 232, 233, 234, 235, 236, 237, 238, 239, 240, 241, 242, 243, 244, 245, 246, 247], 1.0, 'REPLACE')
_m = ob_mesh.modifiers.new('Bevel', 'BEVEL')
_m.limit_method = 'WEIGHT'
_m.spread = 0.0
_m = ob_mesh.modifiers.new('Armature', 'ARMATURE')
_m.object = ob_bookcase
ob_empty.location = (0.0, 0.0, 8.099)
ob_empty.empty_image_offset = (0.0, 0.0)
ob_empty.lineart.crease_threshold = 0.0
ob_camera.location = (-20.62, -20.34, 15.38)
ob_camera.rotation_euler = (0.8047, -0.0, -0.731)
ob_camera.scale = (2.0, 2.0, 2.0)
ob_camera.lineart.crease_threshold = 0.0
_c = ob_camera.constraints.new('TRACK_TO'); _c.name = 'AutoTrack'
_c.target = ob_empty
ob_sun.location = (7.16, -8.644, 5.0)
ob_sun.rotation_euler = (0.2863, -0.6043, 1.77)
ob_sun.lineart.crease_threshold = 0.0
ob_ground.location = (3.039, 1.898, -4.768e-07)
ob_ground.scale = (35.52, 35.52, 0.009782)
ob_ground.hide_viewport = True
ob_ground.lineart.crease_threshold = 0.0

# ---- collection membership
col_collection_1.objects.link(ob_bookcase)
col_collection_1.objects.link(ob_mesh)
col_collection_1.objects.link(ob_empty)
col_collection_1.objects.link(ob_camera)
col_collection_1.objects.link(ob_sun)
col_collection_1.objects.link(ob_ground)

# ---- scene / render settings (as saved in the file)
scene.camera = ob_camera
scene.frame_start = 1; scene.frame_end = 96; scene.frame_set(47)
scene.render.engine = 'CYCLES'
scene.render.image_settings.color_mode = 'RGB'
scene.render.image_settings.compression = 90
scene.render.resolution_x = 1200
scene.render.resolution_y = 1600
scene.render.resolution_percentage = 25
scene.render.dither_intensity = 0.6387
scene.render.bake_margin = 2
scene.render.bake_bias = 0.0
scene.cycles.use_denoising = False
scene.cycles.samples = 50
scene.cycles.sampling_pattern = 'TABULATED_SOBOL'
scene.cycles.light_sampling_threshold = 0.0
scene.cycles.use_adaptive_sampling = False
scene.cycles.use_light_tree = False
scene.cycles.caustics_reflective = False
scene.cycles.caustics_refractive = False
scene.cycles.blur_glossy = 5.0
scene.cycles.max_bounces = 16
scene.cycles.glossy_bounces = 8
scene.cycles.volume_bounces = 1
scene.cycles.pixel_filter_type = 'GAUSSIAN'
scene.cycles.sample_clamp_indirect = 0.0
scene.view_settings.view_transform = 'Standard'
bpy.context.view_layer.update()
